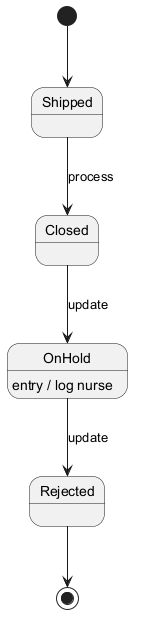

The diagram above was rendered by PlantUML. Its source (embedded in the PNG):
@startuml

[*] --> Shipped
Shipped --> Closed : process
Closed --> OnHold : update
OnHold --> Rejected : update
OnHold : entry / log nurse
Rejected --> [*]
@enduml